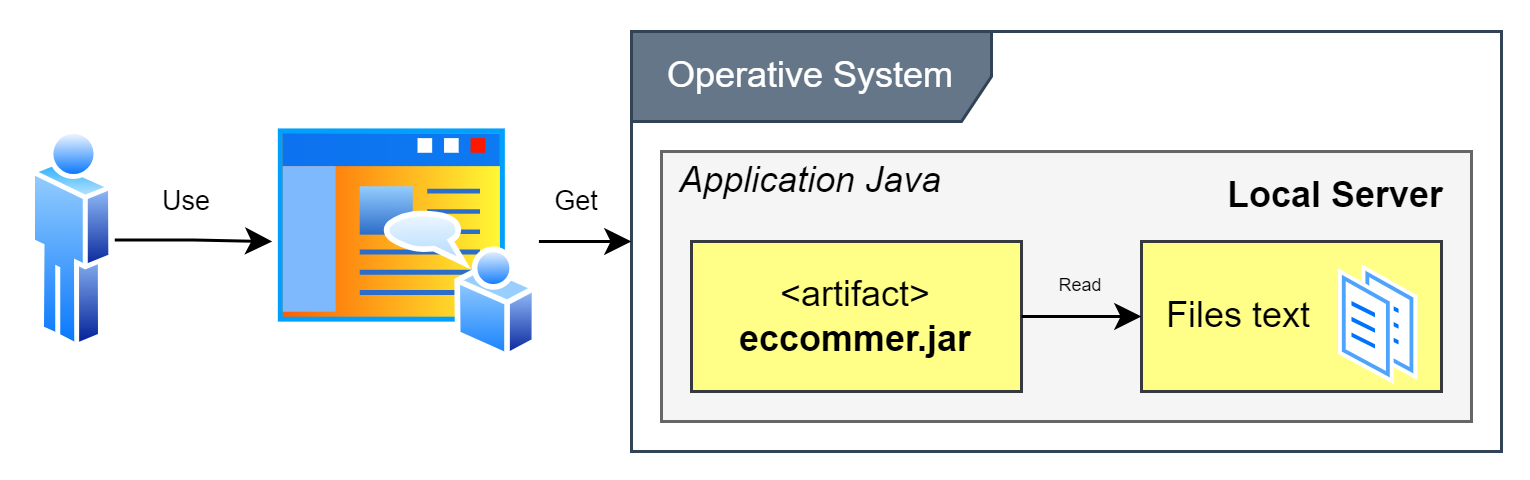

The diagram above was exported from draw.io. Its source (the exported page's mxGraphModel, read from the mxfile embedded in the PNG):
<mxGraphModel dx="819" dy="426" grid="1" gridSize="10" guides="1" tooltips="1" connect="1" arrows="1" fold="1" page="1" pageScale="1" pageWidth="850" pageHeight="1100" math="0" shadow="0">
  <root>
    <mxCell id="0" />
    <mxCell id="1" parent="0" />
    <mxCell id="-CTl8n3HjtSTAVJa_w4Q-31" value="" style="rounded=0;whiteSpace=wrap;html=1;fontColor=default;strokeColor=none;" vertex="1" parent="1">
      <mxGeometry x="110" y="70" width="510" height="160" as="geometry" />
    </mxCell>
    <mxCell id="-CTl8n3HjtSTAVJa_w4Q-13" value="Operative System" style="shape=umlFrame;whiteSpace=wrap;html=1;pointerEvents=0;recursiveResize=0;container=1;collapsible=0;width=120;height=30;fillColor=#647687;strokeColor=#314354;fontColor=#ffffff;" vertex="1" parent="1">
      <mxGeometry x="320" y="80" width="290" height="140" as="geometry" />
    </mxCell>
    <mxCell id="-CTl8n3HjtSTAVJa_w4Q-27" value="" style="rounded=0;whiteSpace=wrap;html=1;fillColor=#f5f5f5;fontColor=#333333;strokeColor=#666666;" vertex="1" parent="-CTl8n3HjtSTAVJa_w4Q-13">
      <mxGeometry x="10" y="40" width="270" height="90" as="geometry" />
    </mxCell>
    <mxCell id="-CTl8n3HjtSTAVJa_w4Q-15" value="Application Java" style="text;html=1;align=center;verticalAlign=middle;whiteSpace=wrap;rounded=0;fontStyle=2" vertex="1" parent="-CTl8n3HjtSTAVJa_w4Q-13">
      <mxGeometry x="10" y="40" width="100" height="20" as="geometry" />
    </mxCell>
    <mxCell id="-CTl8n3HjtSTAVJa_w4Q-14" value="&amp;lt;artifact&amp;gt;&lt;div&gt;&lt;b&gt;eccommer.jar&lt;/b&gt;&lt;/div&gt;" style="html=1;whiteSpace=wrap;fillColor=#ffff88;strokeColor=#36393d;" vertex="1" parent="-CTl8n3HjtSTAVJa_w4Q-13">
      <mxGeometry x="20" y="70" width="110" height="50" as="geometry" />
    </mxCell>
    <mxCell id="-CTl8n3HjtSTAVJa_w4Q-19" value="Read" style="text;html=1;align=center;verticalAlign=middle;whiteSpace=wrap;rounded=0;fontStyle=0;fontSize=6;" vertex="1" parent="-CTl8n3HjtSTAVJa_w4Q-13">
      <mxGeometry x="135" y="80" width="30" height="10" as="geometry" />
    </mxCell>
    <mxCell id="-CTl8n3HjtSTAVJa_w4Q-16" value="&amp;nbsp; Files text" style="rounded=0;whiteSpace=wrap;html=1;align=left;fillColor=#ffff88;strokeColor=#36393d;" vertex="1" parent="-CTl8n3HjtSTAVJa_w4Q-13">
      <mxGeometry x="170" y="70" width="100" height="50" as="geometry" />
    </mxCell>
    <mxCell id="-CTl8n3HjtSTAVJa_w4Q-17" style="edgeStyle=orthogonalEdgeStyle;rounded=0;orthogonalLoop=1;jettySize=auto;html=1;entryX=0;entryY=0.5;entryDx=0;entryDy=0;" edge="1" parent="-CTl8n3HjtSTAVJa_w4Q-13" source="-CTl8n3HjtSTAVJa_w4Q-14" target="-CTl8n3HjtSTAVJa_w4Q-16">
      <mxGeometry relative="1" as="geometry" />
    </mxCell>
    <mxCell id="-CTl8n3HjtSTAVJa_w4Q-18" value="" style="image;aspect=fixed;perimeter=ellipsePerimeter;html=1;align=center;shadow=0;dashed=0;spacingTop=3;image=img/lib/active_directory/documents.svg;" vertex="1" parent="-CTl8n3HjtSTAVJa_w4Q-13">
      <mxGeometry x="236" y="78" width="26.4" height="40" as="geometry" />
    </mxCell>
    <mxCell id="-CTl8n3HjtSTAVJa_w4Q-28" value="Local Server" style="text;html=1;align=center;verticalAlign=middle;whiteSpace=wrap;rounded=0;fontStyle=1" vertex="1" parent="-CTl8n3HjtSTAVJa_w4Q-13">
      <mxGeometry x="190" y="40" width="90" height="30" as="geometry" />
    </mxCell>
    <mxCell id="-CTl8n3HjtSTAVJa_w4Q-20" value="" style="image;aspect=fixed;perimeter=ellipsePerimeter;html=1;align=center;shadow=0;dashed=0;spacingTop=3;image=img/lib/active_directory/home_page.svg;" vertex="1" parent="1">
      <mxGeometry x="200.25" y="110" width="88.89" height="80" as="geometry" />
    </mxCell>
    <mxCell id="-CTl8n3HjtSTAVJa_w4Q-30" style="edgeStyle=orthogonalEdgeStyle;rounded=0;orthogonalLoop=1;jettySize=auto;html=1;entryX=0;entryY=0.5;entryDx=0;entryDy=0;" edge="1" parent="1" source="-CTl8n3HjtSTAVJa_w4Q-22" target="-CTl8n3HjtSTAVJa_w4Q-20">
      <mxGeometry relative="1" as="geometry" />
    </mxCell>
    <mxCell id="-CTl8n3HjtSTAVJa_w4Q-22" value="" style="image;aspect=fixed;perimeter=ellipsePerimeter;html=1;align=center;shadow=0;dashed=0;spacingTop=3;image=img/lib/active_directory/user.svg;" vertex="1" parent="1">
      <mxGeometry x="120" y="112" width="27.75" height="75" as="geometry" />
    </mxCell>
    <mxCell id="-CTl8n3HjtSTAVJa_w4Q-25" value="Use" style="text;html=1;align=center;verticalAlign=middle;whiteSpace=wrap;rounded=0;fontStyle=0;fontSize=9;" vertex="1" parent="1">
      <mxGeometry x="157" y="132" width="30" height="10" as="geometry" />
    </mxCell>
    <mxCell id="-CTl8n3HjtSTAVJa_w4Q-26" value="Get" style="text;html=1;align=center;verticalAlign=middle;whiteSpace=wrap;rounded=0;fontStyle=0;fontSize=9;" vertex="1" parent="1">
      <mxGeometry x="287.14" y="132" width="30" height="10" as="geometry" />
    </mxCell>
    <mxCell id="-CTl8n3HjtSTAVJa_w4Q-29" style="edgeStyle=orthogonalEdgeStyle;rounded=0;orthogonalLoop=1;jettySize=auto;html=1;exitX=1;exitY=0.5;exitDx=0;exitDy=0;entryX=0;entryY=0.5;entryDx=0;entryDy=0;entryPerimeter=0;" edge="1" parent="1" source="-CTl8n3HjtSTAVJa_w4Q-20" target="-CTl8n3HjtSTAVJa_w4Q-13">
      <mxGeometry relative="1" as="geometry" />
    </mxCell>
  </root>
</mxGraphModel>